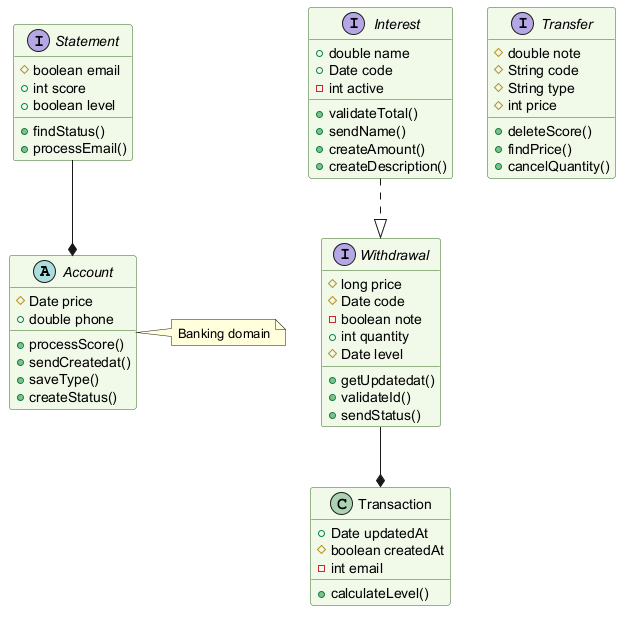

The diagram above was rendered by PlantUML. Its source (embedded in the PNG):
@startuml
skinparam backgroundColor #FFFFFF
skinparam classBackgroundColor #F1F8E9
skinparam classBorderColor #33691E
abstract class Account {
  #Date price
  +double phone
  +processScore()
  +sendCreatedat()
  +saveType()
  +createStatus()
}
interface Withdrawal {
  #long price
  #Date code
  -boolean note
  +int quantity
  #Date level
  +getUpdatedat()
  +validateId()
  +sendStatus()
}
interface Transfer {
  #double note
  #String code
  #String type
  #int price
  +deleteScore()
  +findPrice()
  +cancelQuantity()
}
class Transaction {
  +Date updatedAt
  #boolean createdAt
  -int email
  +calculateLevel()
}
interface Interest {
  +double name
  +Date code
  -int active
  +validateTotal()
  +sendName()
  +createAmount()
  +createDescription()
}
interface Statement {
  #boolean email
  +int score
  +boolean level
  +findStatus()
  +processEmail()
}
Interest ..|> Withdrawal
Withdrawal --* Transaction
Statement --* Account
note right of Account : Banking domain
@enduml